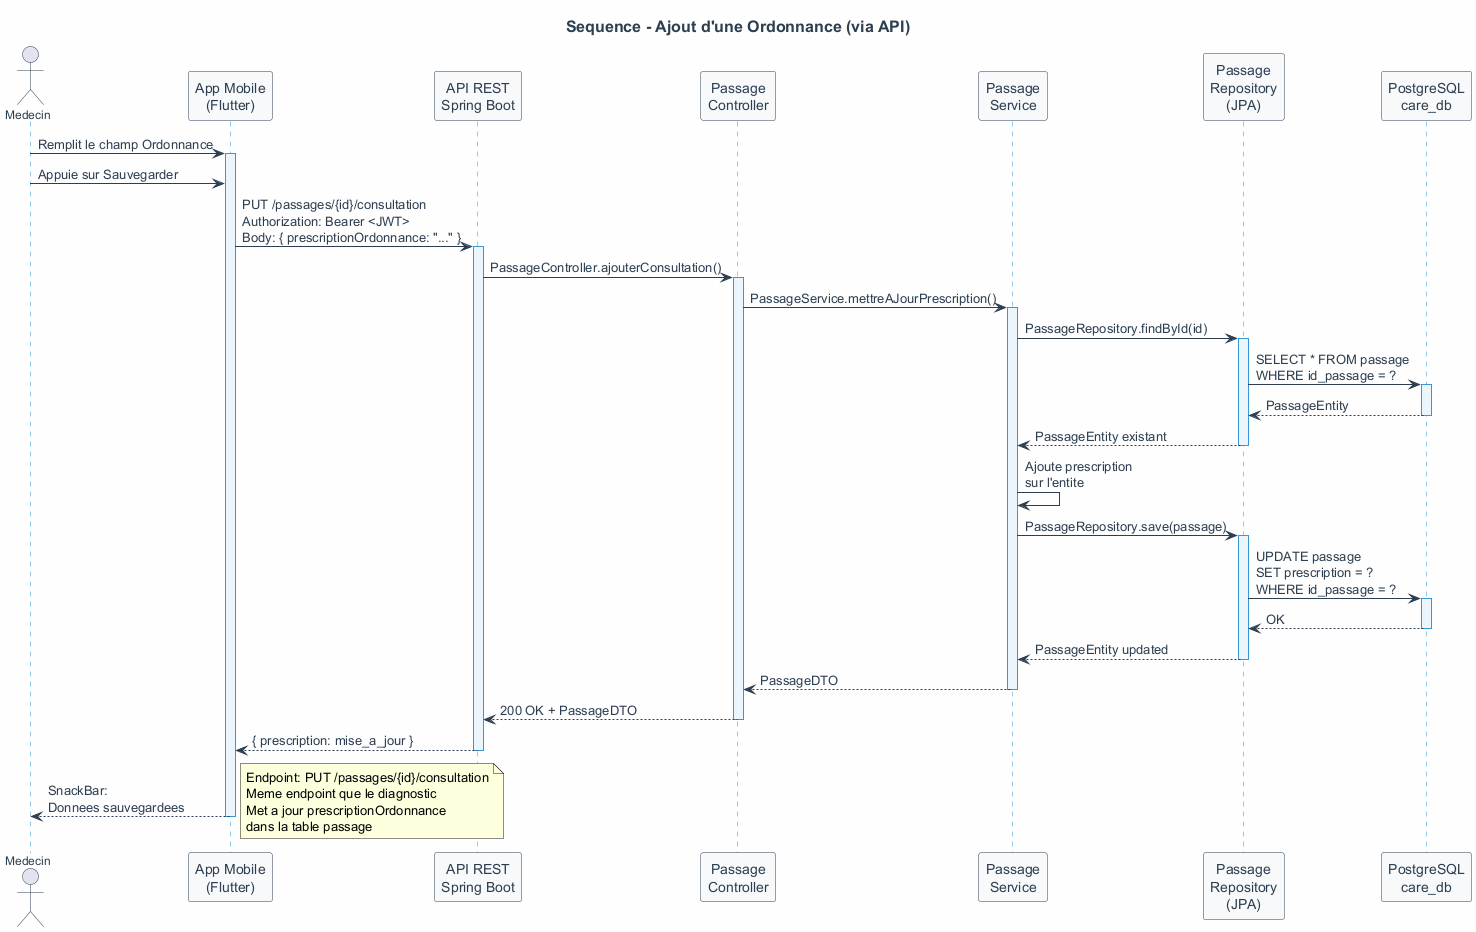

The diagram above was rendered by PlantUML. Its source (embedded in the PNG):
@startuml
skinparam backgroundColor #FEFEFE
skinparam sequence {
  ActorBorderColor #2C3E50
  ActorFontColor #2C3E50
  ActorFontSize 12
  LifeLineBorderColor #3498DB
  LifeLineBackgroundColor #EBF5FB
  ParticipantBorderColor #2C3E50
  ParticipantFontColor #2C3E50
  ParticipantBackgroundColor #F8F9FA
  ArrowColor #2C3E50
  ArrowFontColor #2C3E50
  DividerBackgroundColor #ECF0F1
}
skinparam title {
  FontSize 16
  FontStyle bold
  FontColor #2C3E50
}

title "Sequence - Ajout d'une Ordonnance (via API)"

actor "Medecin" as medecin
participant "App Mobile\n(Flutter)" as mobile
participant "API REST\nSpring Boot" as api
participant "Passage\nController" as controller
participant "Passage\nService" as service
participant "Passage\nRepository\n(JPA)" as repo
participant "PostgreSQL\ncare_db" as bdd

medecin -> mobile : Remplit le champ Ordonnance
activate mobile

medecin -> mobile : Appuie sur Sauvegarder

mobile -> api : PUT /passages/{id}/consultation\nAuthorization: Bearer <JWT>\nBody: { prescriptionOrdonnance: "..." }
activate api

api -> controller : PassageController.ajouterConsultation()
activate controller

controller -> service : PassageService.mettreAJourPrescription()
activate service

service -> repo : PassageRepository.findById(id)
activate repo

repo -> bdd : SELECT * FROM passage\nWHERE id_passage = ?
activate bdd

bdd --> repo : PassageEntity
deactivate bdd

repo --> service : PassageEntity existant
deactivate repo

service -> service : Ajoute prescription\nsur l'entite

service -> repo : PassageRepository.save(passage)
activate repo

repo -> bdd : UPDATE passage\nSET prescription = ?\nWHERE id_passage = ?
activate bdd

bdd --> repo : OK
deactivate bdd

repo --> service : PassageEntity updated
deactivate repo

service --> controller : PassageDTO
deactivate service

controller --> api : 200 OK + PassageDTO
deactivate controller

api --> mobile : { prescription: mise_a_jour }
deactivate api

mobile --> medecin : SnackBar:\nDonnees sauvegardees
deactivate mobile

note right
  Endpoint: PUT /passages/{id}/consultation
  Meme endpoint que le diagnostic
  Met a jour prescriptionOrdonnance
  dans la table passage
endnote
@enduml